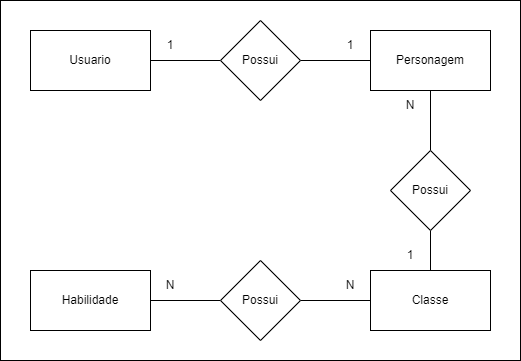

The diagram above was exported from draw.io. Its source (the exported page's mxGraphModel, read from the mxfile embedded in the PNG):
<mxGraphModel dx="1422" dy="754" grid="1" gridSize="10" guides="1" tooltips="1" connect="1" arrows="1" fold="1" page="1" pageScale="1" pageWidth="827" pageHeight="1169" math="0" shadow="0">
  <root>
    <mxCell id="0" />
    <mxCell id="1" parent="0" />
    <mxCell id="tsOjfseFc9xvWwtFmqAN-1" value="" style="rounded=0;whiteSpace=wrap;html=1;" vertex="1" parent="1">
      <mxGeometry x="150" y="280" width="520" height="360" as="geometry" />
    </mxCell>
    <mxCell id="j0WQ-CPlxyUDcCwUO2tM-1" value="Usuario" style="rounded=0;whiteSpace=wrap;html=1;" parent="1" vertex="1">
      <mxGeometry x="180" y="310" width="120" height="60" as="geometry" />
    </mxCell>
    <mxCell id="j0WQ-CPlxyUDcCwUO2tM-2" value="Personagem" style="rounded=0;whiteSpace=wrap;html=1;" parent="1" vertex="1">
      <mxGeometry x="520" y="310" width="120" height="60" as="geometry" />
    </mxCell>
    <mxCell id="j0WQ-CPlxyUDcCwUO2tM-4" value="" style="edgeStyle=orthogonalEdgeStyle;rounded=0;orthogonalLoop=1;jettySize=auto;html=1;startArrow=none;startFill=0;endArrow=none;endFill=0;" parent="1" source="j0WQ-CPlxyUDcCwUO2tM-3" target="j0WQ-CPlxyUDcCwUO2tM-1" edge="1">
      <mxGeometry relative="1" as="geometry" />
    </mxCell>
    <mxCell id="j0WQ-CPlxyUDcCwUO2tM-5" value="" style="edgeStyle=orthogonalEdgeStyle;rounded=0;orthogonalLoop=1;jettySize=auto;html=1;endArrow=none;endFill=0;" parent="1" source="j0WQ-CPlxyUDcCwUO2tM-3" target="j0WQ-CPlxyUDcCwUO2tM-2" edge="1">
      <mxGeometry relative="1" as="geometry" />
    </mxCell>
    <mxCell id="j0WQ-CPlxyUDcCwUO2tM-3" value="Possui" style="rhombus;whiteSpace=wrap;html=1;" parent="1" vertex="1">
      <mxGeometry x="370" y="300" width="80" height="80" as="geometry" />
    </mxCell>
    <mxCell id="j0WQ-CPlxyUDcCwUO2tM-6" value="Classe" style="rounded=0;whiteSpace=wrap;html=1;" parent="1" vertex="1">
      <mxGeometry x="520" y="550" width="120" height="60" as="geometry" />
    </mxCell>
    <mxCell id="j0WQ-CPlxyUDcCwUO2tM-7" value="Habilidade" style="rounded=0;whiteSpace=wrap;html=1;" parent="1" vertex="1">
      <mxGeometry x="180" y="550" width="120" height="60" as="geometry" />
    </mxCell>
    <mxCell id="j0WQ-CPlxyUDcCwUO2tM-12" value="" style="edgeStyle=orthogonalEdgeStyle;rounded=0;orthogonalLoop=1;jettySize=auto;html=1;endArrow=none;endFill=0;" parent="1" source="j0WQ-CPlxyUDcCwUO2tM-8" target="j0WQ-CPlxyUDcCwUO2tM-6" edge="1">
      <mxGeometry relative="1" as="geometry" />
    </mxCell>
    <mxCell id="j0WQ-CPlxyUDcCwUO2tM-13" value="" style="edgeStyle=orthogonalEdgeStyle;rounded=0;orthogonalLoop=1;jettySize=auto;html=1;endArrow=none;endFill=0;" parent="1" source="j0WQ-CPlxyUDcCwUO2tM-8" target="j0WQ-CPlxyUDcCwUO2tM-7" edge="1">
      <mxGeometry relative="1" as="geometry" />
    </mxCell>
    <mxCell id="j0WQ-CPlxyUDcCwUO2tM-8" value="Possui" style="rhombus;whiteSpace=wrap;html=1;" parent="1" vertex="1">
      <mxGeometry x="370" y="540" width="80" height="80" as="geometry" />
    </mxCell>
    <mxCell id="j0WQ-CPlxyUDcCwUO2tM-10" value="" style="edgeStyle=orthogonalEdgeStyle;rounded=0;orthogonalLoop=1;jettySize=auto;html=1;endArrow=none;endFill=0;" parent="1" source="j0WQ-CPlxyUDcCwUO2tM-9" target="j0WQ-CPlxyUDcCwUO2tM-2" edge="1">
      <mxGeometry relative="1" as="geometry" />
    </mxCell>
    <mxCell id="j0WQ-CPlxyUDcCwUO2tM-11" value="" style="edgeStyle=orthogonalEdgeStyle;rounded=0;orthogonalLoop=1;jettySize=auto;html=1;endArrow=none;endFill=0;" parent="1" source="j0WQ-CPlxyUDcCwUO2tM-9" target="j0WQ-CPlxyUDcCwUO2tM-6" edge="1">
      <mxGeometry relative="1" as="geometry" />
    </mxCell>
    <mxCell id="j0WQ-CPlxyUDcCwUO2tM-9" value="Possui" style="rhombus;whiteSpace=wrap;html=1;" parent="1" vertex="1">
      <mxGeometry x="540" y="430" width="80" height="80" as="geometry" />
    </mxCell>
    <mxCell id="j0WQ-CPlxyUDcCwUO2tM-16" value="1" style="text;html=1;strokeColor=none;fillColor=none;align=center;verticalAlign=middle;whiteSpace=wrap;rounded=0;" parent="1" vertex="1">
      <mxGeometry x="290" y="310" width="60" height="30" as="geometry" />
    </mxCell>
    <mxCell id="j0WQ-CPlxyUDcCwUO2tM-17" value="1" style="text;html=1;strokeColor=none;fillColor=none;align=center;verticalAlign=middle;whiteSpace=wrap;rounded=0;" parent="1" vertex="1">
      <mxGeometry x="470" y="310" width="60" height="30" as="geometry" />
    </mxCell>
    <mxCell id="j0WQ-CPlxyUDcCwUO2tM-18" value="1" style="text;html=1;strokeColor=none;fillColor=none;align=center;verticalAlign=middle;whiteSpace=wrap;rounded=0;" parent="1" vertex="1">
      <mxGeometry x="530" y="520" width="60" height="30" as="geometry" />
    </mxCell>
    <mxCell id="j0WQ-CPlxyUDcCwUO2tM-23" value="N" style="text;html=1;strokeColor=none;fillColor=none;align=center;verticalAlign=middle;whiteSpace=wrap;rounded=0;" parent="1" vertex="1">
      <mxGeometry x="530" y="370" width="60" height="30" as="geometry" />
    </mxCell>
    <mxCell id="j0WQ-CPlxyUDcCwUO2tM-24" value="N" style="text;html=1;strokeColor=none;fillColor=none;align=center;verticalAlign=middle;whiteSpace=wrap;rounded=0;" parent="1" vertex="1">
      <mxGeometry x="290" y="550" width="60" height="30" as="geometry" />
    </mxCell>
    <mxCell id="j0WQ-CPlxyUDcCwUO2tM-25" value="N" style="text;html=1;strokeColor=none;fillColor=none;align=center;verticalAlign=middle;whiteSpace=wrap;rounded=0;" parent="1" vertex="1">
      <mxGeometry x="470" y="550" width="60" height="30" as="geometry" />
    </mxCell>
  </root>
</mxGraphModel>